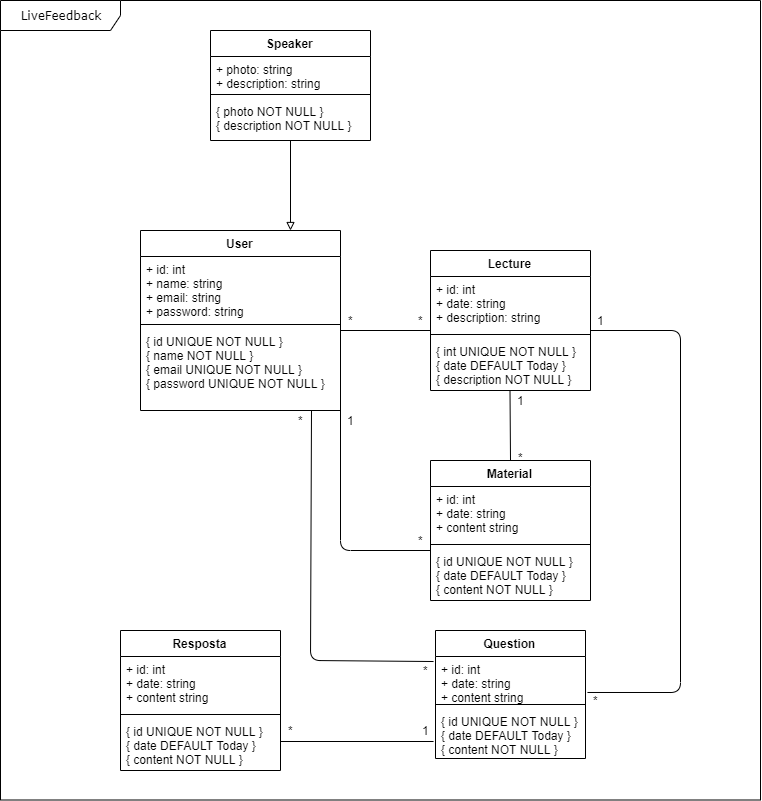

The diagram above was exported from draw.io. Its source (the exported page's mxGraphModel, read from the mxfile embedded in the PNG):
<mxGraphModel dx="631" dy="1471" grid="1" gridSize="10" guides="1" tooltips="1" connect="1" arrows="1" fold="1" page="1" pageScale="1" pageWidth="1100" pageHeight="850" background="#ffffff" math="0" shadow="0">
  <root>
    <mxCell id="0" />
    <mxCell id="1" parent="0" />
    <mxCell id="2a3bc250acf0617d-8" value="LiveFeedback" style="shape=umlFrame;whiteSpace=wrap;html=1;rounded=1;shadow=0;comic=0;labelBackgroundColor=none;strokeWidth=1;fontFamily=Verdana;fontSize=12;align=center;width=120;height=30;" parent="1" vertex="1">
      <mxGeometry x="810" y="-120" width="760" height="799.5" as="geometry" />
    </mxCell>
    <mxCell id="Sx533eE6HqBJ3rPJxWUa-1" value="Speaker" style="swimlane;fontStyle=1;align=center;verticalAlign=top;childLayout=stackLayout;horizontal=1;startSize=26;horizontalStack=0;resizeParent=1;resizeParentMax=0;resizeLast=0;collapsible=1;marginBottom=0;" parent="1" vertex="1">
      <mxGeometry x="1020" y="-90" width="160" height="110" as="geometry" />
    </mxCell>
    <mxCell id="Sx533eE6HqBJ3rPJxWUa-2" value="+ photo: string&#10;+ description: string&#10;" style="text;strokeColor=none;fillColor=none;align=left;verticalAlign=top;spacingLeft=4;spacingRight=4;overflow=hidden;rotatable=0;points=[[0,0.5],[1,0.5]];portConstraint=eastwest;" parent="Sx533eE6HqBJ3rPJxWUa-1" vertex="1">
      <mxGeometry y="26" width="160" height="34" as="geometry" />
    </mxCell>
    <mxCell id="Sx533eE6HqBJ3rPJxWUa-3" value="" style="line;strokeWidth=1;fillColor=none;align=left;verticalAlign=middle;spacingTop=-1;spacingLeft=3;spacingRight=3;rotatable=0;labelPosition=right;points=[];portConstraint=eastwest;" parent="Sx533eE6HqBJ3rPJxWUa-1" vertex="1">
      <mxGeometry y="60" width="160" height="8" as="geometry" />
    </mxCell>
    <mxCell id="Sx533eE6HqBJ3rPJxWUa-4" value="{ photo NOT NULL }&#10;{ description NOT NULL }&#10;" style="text;strokeColor=none;fillColor=none;align=left;verticalAlign=top;spacingLeft=4;spacingRight=4;overflow=hidden;rotatable=0;points=[[0,0.5],[1,0.5]];portConstraint=eastwest;" parent="Sx533eE6HqBJ3rPJxWUa-1" vertex="1">
      <mxGeometry y="68" width="160" height="42" as="geometry" />
    </mxCell>
    <mxCell id="Sx533eE6HqBJ3rPJxWUa-21" value="Lecture" style="swimlane;fontStyle=1;align=center;verticalAlign=top;childLayout=stackLayout;horizontal=1;startSize=26;horizontalStack=0;resizeParent=1;resizeParentMax=0;resizeLast=0;collapsible=1;marginBottom=0;" parent="1" vertex="1">
      <mxGeometry x="1240" y="130" width="160" height="140" as="geometry" />
    </mxCell>
    <mxCell id="Sx533eE6HqBJ3rPJxWUa-22" value="+ id: int&#10;+ date: string&#10;+ description: string" style="text;strokeColor=none;fillColor=none;align=left;verticalAlign=top;spacingLeft=4;spacingRight=4;overflow=hidden;rotatable=0;points=[[0,0.5],[1,0.5]];portConstraint=eastwest;" parent="Sx533eE6HqBJ3rPJxWUa-21" vertex="1">
      <mxGeometry y="26" width="160" height="54" as="geometry" />
    </mxCell>
    <mxCell id="Sx533eE6HqBJ3rPJxWUa-23" value="" style="line;strokeWidth=1;fillColor=none;align=left;verticalAlign=middle;spacingTop=-1;spacingLeft=3;spacingRight=3;rotatable=0;labelPosition=right;points=[];portConstraint=eastwest;" parent="Sx533eE6HqBJ3rPJxWUa-21" vertex="1">
      <mxGeometry y="80" width="160" height="8" as="geometry" />
    </mxCell>
    <mxCell id="Sx533eE6HqBJ3rPJxWUa-24" value="{ int UNIQUE NOT NULL }&#10;{ date DEFAULT Today }&#10;{ description NOT NULL }" style="text;strokeColor=none;fillColor=none;align=left;verticalAlign=top;spacingLeft=4;spacingRight=4;overflow=hidden;rotatable=0;points=[[0,0.5],[1,0.5]];portConstraint=eastwest;" parent="Sx533eE6HqBJ3rPJxWUa-21" vertex="1">
      <mxGeometry y="88" width="160" height="52" as="geometry" />
    </mxCell>
    <mxCell id="Sx533eE6HqBJ3rPJxWUa-31" value="Question" style="swimlane;fontStyle=1;align=center;verticalAlign=top;childLayout=stackLayout;horizontal=1;startSize=26;horizontalStack=0;resizeParent=1;resizeParentMax=0;resizeLast=0;collapsible=1;marginBottom=0;" parent="1" vertex="1">
      <mxGeometry x="1245" y="510" width="150" height="128" as="geometry" />
    </mxCell>
    <mxCell id="Sx533eE6HqBJ3rPJxWUa-32" value="+ id: int&#10;+ date: string&#10;+ content string" style="text;strokeColor=none;fillColor=none;align=left;verticalAlign=top;spacingLeft=4;spacingRight=4;overflow=hidden;rotatable=0;points=[[0,0.5],[1,0.5]];portConstraint=eastwest;" parent="Sx533eE6HqBJ3rPJxWUa-31" vertex="1">
      <mxGeometry y="26" width="150" height="44" as="geometry" />
    </mxCell>
    <mxCell id="Sx533eE6HqBJ3rPJxWUa-33" value="" style="line;strokeWidth=1;fillColor=none;align=left;verticalAlign=middle;spacingTop=-1;spacingLeft=3;spacingRight=3;rotatable=0;labelPosition=right;points=[];portConstraint=eastwest;" parent="Sx533eE6HqBJ3rPJxWUa-31" vertex="1">
      <mxGeometry y="70" width="150" height="8" as="geometry" />
    </mxCell>
    <mxCell id="Sx533eE6HqBJ3rPJxWUa-34" value="{ id UNIQUE NOT NULL }&#10;{ date DEFAULT Today }&#10;{ content NOT NULL }" style="text;strokeColor=none;fillColor=none;align=left;verticalAlign=top;spacingLeft=4;spacingRight=4;overflow=hidden;rotatable=0;points=[[0,0.5],[1,0.5]];portConstraint=eastwest;" parent="Sx533eE6HqBJ3rPJxWUa-31" vertex="1">
      <mxGeometry y="78" width="150" height="50" as="geometry" />
    </mxCell>
    <mxCell id="Sx533eE6HqBJ3rPJxWUa-38" value="Resposta" style="swimlane;fontStyle=1;align=center;verticalAlign=top;childLayout=stackLayout;horizontal=1;startSize=26;horizontalStack=0;resizeParent=1;resizeParentMax=0;resizeLast=0;collapsible=1;marginBottom=0;" parent="1" vertex="1">
      <mxGeometry x="930" y="510" width="160" height="140" as="geometry" />
    </mxCell>
    <mxCell id="Sx533eE6HqBJ3rPJxWUa-39" value="+ id: int&#10;+ date: string&#10;+ content string" style="text;strokeColor=none;fillColor=none;align=left;verticalAlign=top;spacingLeft=4;spacingRight=4;overflow=hidden;rotatable=0;points=[[0,0.5],[1,0.5]];portConstraint=eastwest;" parent="Sx533eE6HqBJ3rPJxWUa-38" vertex="1">
      <mxGeometry y="26" width="160" height="54" as="geometry" />
    </mxCell>
    <mxCell id="Sx533eE6HqBJ3rPJxWUa-40" value="" style="line;strokeWidth=1;fillColor=none;align=left;verticalAlign=middle;spacingTop=-1;spacingLeft=3;spacingRight=3;rotatable=0;labelPosition=right;points=[];portConstraint=eastwest;" parent="Sx533eE6HqBJ3rPJxWUa-38" vertex="1">
      <mxGeometry y="80" width="160" height="8" as="geometry" />
    </mxCell>
    <mxCell id="icn1XJD52viKrFgI5J8g-31" value="" style="endArrow=none;html=1;entryX=-0.013;entryY=0.66;entryDx=0;entryDy=0;entryPerimeter=0;" edge="1" parent="Sx533eE6HqBJ3rPJxWUa-38" target="Sx533eE6HqBJ3rPJxWUa-34">
      <mxGeometry width="50" height="50" relative="1" as="geometry">
        <mxPoint x="160" y="111" as="sourcePoint" />
        <mxPoint x="210" y="61" as="targetPoint" />
      </mxGeometry>
    </mxCell>
    <mxCell id="Sx533eE6HqBJ3rPJxWUa-41" value="{ id UNIQUE NOT NULL }&#10;{ date DEFAULT Today }&#10;{ content NOT NULL }" style="text;strokeColor=none;fillColor=none;align=left;verticalAlign=top;spacingLeft=4;spacingRight=4;overflow=hidden;rotatable=0;points=[[0,0.5],[1,0.5]];portConstraint=eastwest;" parent="Sx533eE6HqBJ3rPJxWUa-38" vertex="1">
      <mxGeometry y="88" width="160" height="52" as="geometry" />
    </mxCell>
    <mxCell id="Sx533eE6HqBJ3rPJxWUa-56" value="Material" style="swimlane;fontStyle=1;align=center;verticalAlign=top;childLayout=stackLayout;horizontal=1;startSize=26;horizontalStack=0;resizeParent=1;resizeParentMax=0;resizeLast=0;collapsible=1;marginBottom=0;" parent="1" vertex="1">
      <mxGeometry x="1240" y="340" width="160" height="140" as="geometry" />
    </mxCell>
    <mxCell id="Sx533eE6HqBJ3rPJxWUa-57" value="+ id: int&#10;+ date: string&#10;+ content string" style="text;strokeColor=none;fillColor=none;align=left;verticalAlign=top;spacingLeft=4;spacingRight=4;overflow=hidden;rotatable=0;points=[[0,0.5],[1,0.5]];portConstraint=eastwest;" parent="Sx533eE6HqBJ3rPJxWUa-56" vertex="1">
      <mxGeometry y="26" width="160" height="54" as="geometry" />
    </mxCell>
    <mxCell id="Sx533eE6HqBJ3rPJxWUa-58" value="" style="line;strokeWidth=1;fillColor=none;align=left;verticalAlign=middle;spacingTop=-1;spacingLeft=3;spacingRight=3;rotatable=0;labelPosition=right;points=[];portConstraint=eastwest;" parent="Sx533eE6HqBJ3rPJxWUa-56" vertex="1">
      <mxGeometry y="80" width="160" height="8" as="geometry" />
    </mxCell>
    <mxCell id="Sx533eE6HqBJ3rPJxWUa-59" value="{ id UNIQUE NOT NULL }&#10;{ date DEFAULT Today }&#10;{ content NOT NULL }" style="text;strokeColor=none;fillColor=none;align=left;verticalAlign=top;spacingLeft=4;spacingRight=4;overflow=hidden;rotatable=0;points=[[0,0.5],[1,0.5]];portConstraint=eastwest;" parent="Sx533eE6HqBJ3rPJxWUa-56" vertex="1">
      <mxGeometry y="88" width="160" height="52" as="geometry" />
    </mxCell>
    <mxCell id="icn1XJD52viKrFgI5J8g-5" value="User" style="swimlane;fontStyle=1;align=center;verticalAlign=top;childLayout=stackLayout;horizontal=1;startSize=26;horizontalStack=0;resizeParent=1;resizeParentMax=0;resizeLast=0;collapsible=1;marginBottom=0;" vertex="1" parent="1">
      <mxGeometry x="950" y="110" width="200" height="180" as="geometry" />
    </mxCell>
    <mxCell id="icn1XJD52viKrFgI5J8g-6" value="+ id: int&#10;+ name: string&#10;+ email: string &#10;+ password: string" style="text;strokeColor=none;fillColor=none;align=left;verticalAlign=top;spacingLeft=4;spacingRight=4;overflow=hidden;rotatable=0;points=[[0,0.5],[1,0.5]];portConstraint=eastwest;" vertex="1" parent="icn1XJD52viKrFgI5J8g-5">
      <mxGeometry y="26" width="200" height="64" as="geometry" />
    </mxCell>
    <mxCell id="icn1XJD52viKrFgI5J8g-7" value="" style="line;strokeWidth=1;fillColor=none;align=left;verticalAlign=middle;spacingTop=-1;spacingLeft=3;spacingRight=3;rotatable=0;labelPosition=right;points=[];portConstraint=eastwest;" vertex="1" parent="icn1XJD52viKrFgI5J8g-5">
      <mxGeometry y="90" width="200" height="8" as="geometry" />
    </mxCell>
    <mxCell id="icn1XJD52viKrFgI5J8g-8" value="{ id UNIQUE NOT NULL }&#10;{ name NOT NULL }&#10;{ email UNIQUE NOT NULL }&#10;{ password UNIQUE NOT NULL }" style="text;strokeColor=none;fillColor=none;align=left;verticalAlign=top;spacingLeft=4;spacingRight=4;overflow=hidden;rotatable=0;points=[[0,0.5],[1,0.5]];portConstraint=eastwest;" vertex="1" parent="icn1XJD52viKrFgI5J8g-5">
      <mxGeometry y="98" width="200" height="82" as="geometry" />
    </mxCell>
    <mxCell id="icn1XJD52viKrFgI5J8g-11" value="" style="endArrow=block;html=1;entryX=0.75;entryY=0;entryDx=0;entryDy=0;endFill=0;" edge="1" parent="1" target="icn1XJD52viKrFgI5J8g-5">
      <mxGeometry width="50" height="50" relative="1" as="geometry">
        <mxPoint x="1100" y="20" as="sourcePoint" />
        <mxPoint x="1150" y="-88" as="targetPoint" />
      </mxGeometry>
    </mxCell>
    <mxCell id="icn1XJD52viKrFgI5J8g-12" value="" style="endArrow=none;html=1;entryX=0;entryY=1;entryDx=0;entryDy=0;entryPerimeter=0;" edge="1" parent="1" target="Sx533eE6HqBJ3rPJxWUa-22">
      <mxGeometry width="50" height="50" relative="1" as="geometry">
        <mxPoint x="1150" y="210" as="sourcePoint" />
        <mxPoint x="1200" y="160" as="targetPoint" />
      </mxGeometry>
    </mxCell>
    <mxCell id="icn1XJD52viKrFgI5J8g-13" value="*" style="text;html=1;align=center;verticalAlign=middle;resizable=0;points=[];;autosize=1;" vertex="1" parent="1">
      <mxGeometry x="1150" y="190" width="20" height="20" as="geometry" />
    </mxCell>
    <mxCell id="icn1XJD52viKrFgI5J8g-14" value="*" style="text;html=1;align=center;verticalAlign=middle;resizable=0;points=[];;autosize=1;" vertex="1" parent="1">
      <mxGeometry x="1220" y="190" width="20" height="20" as="geometry" />
    </mxCell>
    <mxCell id="icn1XJD52viKrFgI5J8g-15" value="" style="endArrow=none;html=1;" edge="1" parent="1">
      <mxGeometry width="50" height="50" relative="1" as="geometry">
        <mxPoint x="1320" y="340" as="sourcePoint" />
        <mxPoint x="1319.5" y="270" as="targetPoint" />
      </mxGeometry>
    </mxCell>
    <mxCell id="icn1XJD52viKrFgI5J8g-16" value="1" style="text;html=1;align=center;verticalAlign=middle;resizable=0;points=[];;autosize=1;" vertex="1" parent="1">
      <mxGeometry x="1320" y="270" width="20" height="20" as="geometry" />
    </mxCell>
    <mxCell id="icn1XJD52viKrFgI5J8g-19" value="*" style="text;html=1;align=center;verticalAlign=middle;resizable=0;points=[];;autosize=1;" vertex="1" parent="1">
      <mxGeometry x="1320" y="327" width="20" height="20" as="geometry" />
    </mxCell>
    <mxCell id="icn1XJD52viKrFgI5J8g-20" value="" style="endArrow=none;html=1;exitX=-0.013;exitY=0.114;exitDx=0;exitDy=0;exitPerimeter=0;entryX=0.855;entryY=1;entryDx=0;entryDy=0;entryPerimeter=0;" edge="1" parent="1" source="Sx533eE6HqBJ3rPJxWUa-32" target="icn1XJD52viKrFgI5J8g-8">
      <mxGeometry width="50" height="50" relative="1" as="geometry">
        <mxPoint x="1200" y="430" as="sourcePoint" />
        <mxPoint x="1140" y="292" as="targetPoint" />
        <Array as="points">
          <mxPoint x="1120" y="540" />
        </Array>
      </mxGeometry>
    </mxCell>
    <mxCell id="icn1XJD52viKrFgI5J8g-22" value="1" style="text;html=1;align=center;verticalAlign=middle;resizable=0;points=[];;autosize=1;" vertex="1" parent="1">
      <mxGeometry x="1150" y="290" width="20" height="20" as="geometry" />
    </mxCell>
    <mxCell id="icn1XJD52viKrFgI5J8g-23" value="*" style="text;html=1;align=center;verticalAlign=middle;resizable=0;points=[];;autosize=1;" vertex="1" parent="1">
      <mxGeometry x="1100" y="290" width="20" height="20" as="geometry" />
    </mxCell>
    <mxCell id="icn1XJD52viKrFgI5J8g-26" value="*" style="text;html=1;align=center;verticalAlign=middle;resizable=0;points=[];;autosize=1;" vertex="1" parent="1">
      <mxGeometry x="1225" y="540" width="20" height="20" as="geometry" />
    </mxCell>
    <mxCell id="icn1XJD52viKrFgI5J8g-29" value="*" style="text;html=1;align=center;verticalAlign=middle;resizable=0;points=[];;autosize=1;" vertex="1" parent="1">
      <mxGeometry x="1150" y="410" width="160" height="20" as="geometry" />
    </mxCell>
    <mxCell id="icn1XJD52viKrFgI5J8g-33" value="1" style="text;html=1;align=center;verticalAlign=middle;resizable=0;points=[];;autosize=1;" vertex="1" parent="1">
      <mxGeometry x="1225" y="600" width="20" height="20" as="geometry" />
    </mxCell>
    <mxCell id="icn1XJD52viKrFgI5J8g-34" value="*" style="text;html=1;align=center;verticalAlign=middle;resizable=0;points=[];;autosize=1;" vertex="1" parent="1">
      <mxGeometry x="1090" y="600" width="20" height="20" as="geometry" />
    </mxCell>
    <mxCell id="icn1XJD52viKrFgI5J8g-37" value="" style="endArrow=none;html=1;entryX=1.013;entryY=0.818;entryDx=0;entryDy=0;entryPerimeter=0;" edge="1" parent="1" target="Sx533eE6HqBJ3rPJxWUa-32">
      <mxGeometry width="50" height="50" relative="1" as="geometry">
        <mxPoint x="1400" y="210" as="sourcePoint" />
        <mxPoint x="1450" y="160" as="targetPoint" />
        <Array as="points">
          <mxPoint x="1490" y="210" />
          <mxPoint x="1490" y="572" />
        </Array>
      </mxGeometry>
    </mxCell>
    <mxCell id="icn1XJD52viKrFgI5J8g-38" value="1" style="text;html=1;align=center;verticalAlign=middle;resizable=0;points=[];;autosize=1;" vertex="1" parent="1">
      <mxGeometry x="1400" y="190" width="20" height="20" as="geometry" />
    </mxCell>
    <mxCell id="icn1XJD52viKrFgI5J8g-39" value="*" style="text;html=1;align=center;verticalAlign=middle;resizable=0;points=[];;autosize=1;" vertex="1" parent="1">
      <mxGeometry x="1395" y="570" width="20" height="20" as="geometry" />
    </mxCell>
    <mxCell id="icn1XJD52viKrFgI5J8g-42" value="" style="endArrow=none;html=1;entryX=1;entryY=0.5;entryDx=0;entryDy=0;" edge="1" parent="1" target="icn1XJD52viKrFgI5J8g-8">
      <mxGeometry width="50" height="50" relative="1" as="geometry">
        <mxPoint x="1240" y="430" as="sourcePoint" />
        <mxPoint x="1185" y="360" as="targetPoint" />
        <Array as="points">
          <mxPoint x="1150" y="430" />
        </Array>
      </mxGeometry>
    </mxCell>
  </root>
</mxGraphModel>